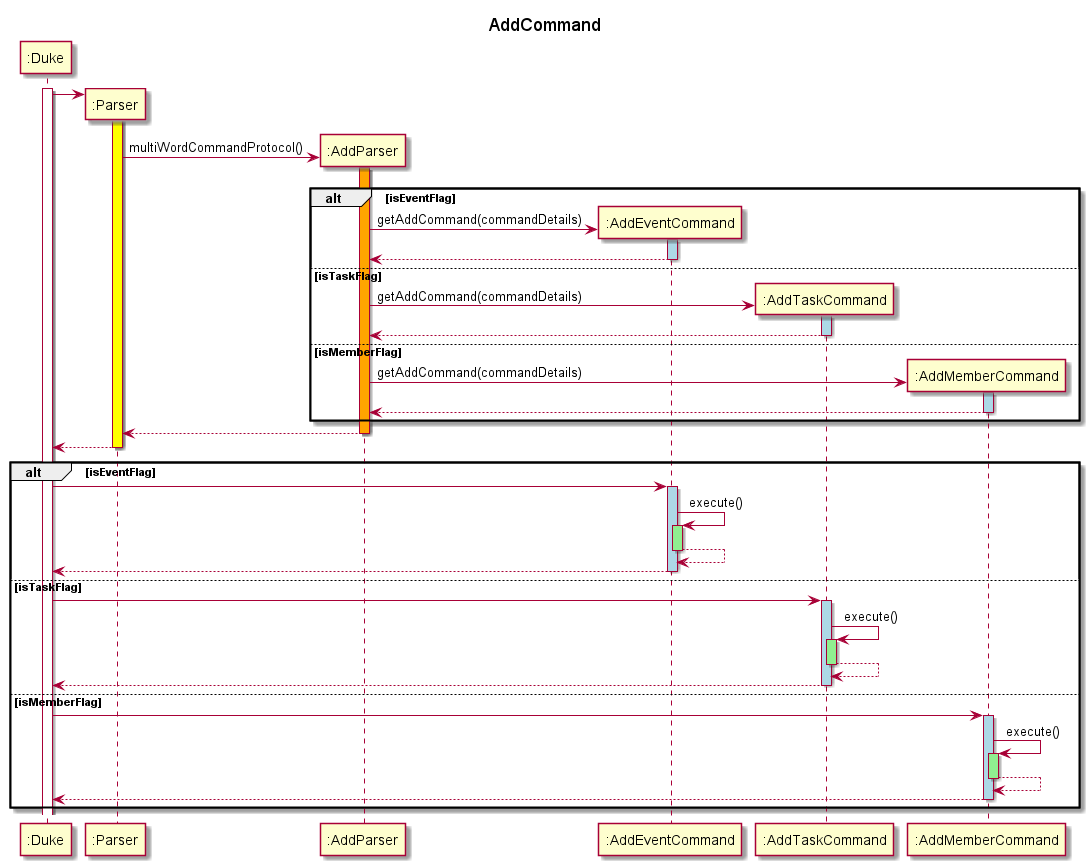

The diagram above was rendered by PlantUML. Its source (embedded in the PNG):
@startuml
title AddCommand

participant ":Duke" as Duke
activate Duke

create ":Parser" as Parser
Duke -> Parser
activate Parser #yellow
create ":AddParser" as AddParser
Parser -> AddParser: multiWordCommandProtocol()
activate AddParser #orange

alt isEventFlag
create ":AddEventCommand" as AddEventCommand
AddParser -> AddEventCommand: getAddCommand(commandDetails)
activate AddEventCommand #lightblue
return

else isTaskFlag
create ":AddTaskCommand" as AddTaskCommand
AddParser -> AddTaskCommand: getAddCommand(commandDetails)
activate AddTaskCommand #lightblue
return

else isMemberFlag
create ":AddMemberCommand" as AddMemberCommand
AddParser -> AddMemberCommand: getAddCommand(commandDetails)
activate AddMemberCommand #lightblue
return
end

return
return

alt isEventFlag
Duke -> AddEventCommand
activate AddEventCommand #lightblue
AddEventCommand -> AddEventCommand: execute()
activate AddEventCommand #lightgreen
return
return

else isTaskFlag
Duke -> AddTaskCommand
activate AddTaskCommand #lightblue
AddTaskCommand -> AddTaskCommand: execute()
activate AddTaskCommand #lightgreen
return
return

else isMemberFlag
Duke -> AddMemberCommand
activate AddMemberCommand #lightblue
AddMemberCommand -> AddMemberCommand: execute()
activate AddMemberCommand #lightgreen
return
return
end

@enduml